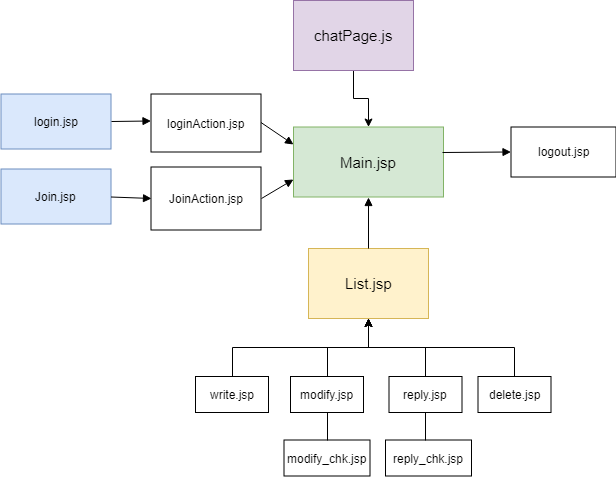

The diagram above was exported from draw.io. Its source (the exported page's mxGraphModel, read from the mxfile embedded in the PNG):
<mxGraphModel dx="978" dy="1636" grid="1" gridSize="10" guides="1" tooltips="1" connect="1" arrows="1" fold="1" page="1" pageScale="1" pageWidth="827" pageHeight="1169" math="0" shadow="0">
  <root>
    <mxCell id="8eQ5AMlFrtroyOR1SW6Y-0" />
    <mxCell id="8eQ5AMlFrtroyOR1SW6Y-1" parent="8eQ5AMlFrtroyOR1SW6Y-0" />
    <mxCell id="IEaOKmmQS8Dtr_4HV-6A-12" value="&lt;span style=&quot;font-size: 15px&quot;&gt;List.jsp&lt;/span&gt;" style="html=1;fillColor=#fff2cc;strokeColor=#d6b656;" vertex="1" parent="8eQ5AMlFrtroyOR1SW6Y-1">
      <mxGeometry x="590" y="178" width="120" height="70" as="geometry" />
    </mxCell>
    <mxCell id="IEaOKmmQS8Dtr_4HV-6A-13" style="edgeStyle=orthogonalEdgeStyle;rounded=0;orthogonalLoop=1;jettySize=auto;html=1;exitX=0.5;exitY=0;exitDx=0;exitDy=0;entryX=0.5;entryY=1;entryDx=0;entryDy=0;fillColor=#000000;gradientColor=none;" edge="1" parent="8eQ5AMlFrtroyOR1SW6Y-1" source="IEaOKmmQS8Dtr_4HV-6A-14" target="IEaOKmmQS8Dtr_4HV-6A-12">
      <mxGeometry relative="1" as="geometry" />
    </mxCell>
    <mxCell id="IEaOKmmQS8Dtr_4HV-6A-14" value="delete.jsp" style="html=1;" vertex="1" parent="8eQ5AMlFrtroyOR1SW6Y-1">
      <mxGeometry x="759.5" y="306" width="73" height="36" as="geometry" />
    </mxCell>
    <mxCell id="IEaOKmmQS8Dtr_4HV-6A-15" style="edgeStyle=orthogonalEdgeStyle;rounded=0;orthogonalLoop=1;jettySize=auto;html=1;exitX=0.5;exitY=0;exitDx=0;exitDy=0;entryX=0.5;entryY=1;entryDx=0;entryDy=0;fillColor=#000000;gradientColor=none;" edge="1" parent="8eQ5AMlFrtroyOR1SW6Y-1" source="IEaOKmmQS8Dtr_4HV-6A-16" target="IEaOKmmQS8Dtr_4HV-6A-12">
      <mxGeometry relative="1" as="geometry" />
    </mxCell>
    <mxCell id="IEaOKmmQS8Dtr_4HV-6A-16" value="write.jsp" style="html=1;" vertex="1" parent="8eQ5AMlFrtroyOR1SW6Y-1">
      <mxGeometry x="477" y="306" width="73" height="36" as="geometry" />
    </mxCell>
    <mxCell id="IEaOKmmQS8Dtr_4HV-6A-17" style="edgeStyle=orthogonalEdgeStyle;rounded=0;orthogonalLoop=1;jettySize=auto;html=1;exitX=0.5;exitY=0;exitDx=0;exitDy=0;entryX=0.5;entryY=1;entryDx=0;entryDy=0;fillColor=#000000;gradientColor=none;" edge="1" parent="8eQ5AMlFrtroyOR1SW6Y-1" source="IEaOKmmQS8Dtr_4HV-6A-18" target="IEaOKmmQS8Dtr_4HV-6A-12">
      <mxGeometry relative="1" as="geometry" />
    </mxCell>
    <mxCell id="IEaOKmmQS8Dtr_4HV-6A-18" value="modify.jsp" style="html=1;" vertex="1" parent="8eQ5AMlFrtroyOR1SW6Y-1">
      <mxGeometry x="572" y="306" width="73" height="36" as="geometry" />
    </mxCell>
    <mxCell id="IEaOKmmQS8Dtr_4HV-6A-19" style="edgeStyle=orthogonalEdgeStyle;rounded=0;orthogonalLoop=1;jettySize=auto;html=1;exitX=0.5;exitY=0;exitDx=0;exitDy=0;entryX=0.5;entryY=1;entryDx=0;entryDy=0;fillColor=#000000;gradientColor=none;" edge="1" parent="8eQ5AMlFrtroyOR1SW6Y-1" source="IEaOKmmQS8Dtr_4HV-6A-20" target="IEaOKmmQS8Dtr_4HV-6A-12">
      <mxGeometry relative="1" as="geometry" />
    </mxCell>
    <mxCell id="IEaOKmmQS8Dtr_4HV-6A-20" value="reply.jsp" style="html=1;" vertex="1" parent="8eQ5AMlFrtroyOR1SW6Y-1">
      <mxGeometry x="670.5" y="306" width="73" height="36" as="geometry" />
    </mxCell>
    <mxCell id="IEaOKmmQS8Dtr_4HV-6A-21" value="modify_chk.jsp" style="html=1;" vertex="1" parent="8eQ5AMlFrtroyOR1SW6Y-1">
      <mxGeometry x="565.5" y="369.5" width="86" height="36" as="geometry" />
    </mxCell>
    <mxCell id="IEaOKmmQS8Dtr_4HV-6A-22" value="reply_chk.jsp" style="html=1;" vertex="1" parent="8eQ5AMlFrtroyOR1SW6Y-1">
      <mxGeometry x="667" y="369.5" width="86" height="36" as="geometry" />
    </mxCell>
    <mxCell id="IEaOKmmQS8Dtr_4HV-6A-23" value="" style="endArrow=none;html=1;fillColor=#000000;gradientColor=none;entryX=0.5;entryY=1;entryDx=0;entryDy=0;exitX=0.5;exitY=0;exitDx=0;exitDy=0;" edge="1" parent="8eQ5AMlFrtroyOR1SW6Y-1" source="IEaOKmmQS8Dtr_4HV-6A-21" target="IEaOKmmQS8Dtr_4HV-6A-18">
      <mxGeometry width="50" height="50" relative="1" as="geometry">
        <mxPoint x="505" y="462.5" as="sourcePoint" />
        <mxPoint x="505" y="420" as="targetPoint" />
      </mxGeometry>
    </mxCell>
    <mxCell id="IEaOKmmQS8Dtr_4HV-6A-24" value="" style="endArrow=none;html=1;fillColor=#000000;gradientColor=none;entryX=0.5;entryY=1;entryDx=0;entryDy=0;" edge="1" parent="8eQ5AMlFrtroyOR1SW6Y-1" target="IEaOKmmQS8Dtr_4HV-6A-20">
      <mxGeometry width="50" height="50" relative="1" as="geometry">
        <mxPoint x="707" y="370" as="sourcePoint" />
        <mxPoint x="619" y="352" as="targetPoint" />
      </mxGeometry>
    </mxCell>
    <mxCell id="dDwWi6oNQSoy4fePccMB-0" value="login.jsp" style="html=1;fillColor=#dae8fc;strokeColor=#6c8ebf;" vertex="1" parent="8eQ5AMlFrtroyOR1SW6Y-1">
      <mxGeometry x="282.5" y="23.5" width="110" height="55" as="geometry" />
    </mxCell>
    <mxCell id="dDwWi6oNQSoy4fePccMB-1" value="loginAction.jsp" style="html=1;" vertex="1" parent="8eQ5AMlFrtroyOR1SW6Y-1">
      <mxGeometry x="432.5" y="23.5" width="110" height="58" as="geometry" />
    </mxCell>
    <mxCell id="dDwWi6oNQSoy4fePccMB-2" value="&lt;font style=&quot;font-size: 15px&quot;&gt;Main.jsp&lt;/font&gt;&lt;br&gt;" style="html=1;fillColor=#d5e8d4;strokeColor=#82b366;" vertex="1" parent="8eQ5AMlFrtroyOR1SW6Y-1">
      <mxGeometry x="575" y="56.5" width="150" height="70" as="geometry" />
    </mxCell>
    <mxCell id="dDwWi6oNQSoy4fePccMB-3" value="&lt;br&gt;logout.jsp&lt;br&gt;&lt;br&gt;" style="html=1;" vertex="1" parent="8eQ5AMlFrtroyOR1SW6Y-1">
      <mxGeometry x="792.5" y="56.5" width="105" height="50" as="geometry" />
    </mxCell>
    <mxCell id="dDwWi6oNQSoy4fePccMB-4" value="Join.jsp" style="html=1;fillColor=#dae8fc;strokeColor=#6c8ebf;" vertex="1" parent="8eQ5AMlFrtroyOR1SW6Y-1">
      <mxGeometry x="282.5" y="98.5" width="110" height="55" as="geometry" />
    </mxCell>
    <mxCell id="dDwWi6oNQSoy4fePccMB-5" value="JoinAction.jsp" style="html=1;" vertex="1" parent="8eQ5AMlFrtroyOR1SW6Y-1">
      <mxGeometry x="432.5" y="96.5" width="110" height="63" as="geometry" />
    </mxCell>
    <mxCell id="dDwWi6oNQSoy4fePccMB-6" value="" style="endArrow=block;endFill=1;endSize=6;html=1;exitX=1;exitY=0.5;exitDx=0;exitDy=0;" edge="1" parent="8eQ5AMlFrtroyOR1SW6Y-1" source="dDwWi6oNQSoy4fePccMB-0">
      <mxGeometry width="100" relative="1" as="geometry">
        <mxPoint x="402.5" y="48.5" as="sourcePoint" />
        <mxPoint x="432.5" y="50.5" as="targetPoint" />
      </mxGeometry>
    </mxCell>
    <mxCell id="dDwWi6oNQSoy4fePccMB-7" value="" style="endArrow=block;endFill=1;endSize=6;html=1;exitX=1;exitY=0.5;exitDx=0;exitDy=0;entryX=0;entryY=0.5;entryDx=0;entryDy=0;" edge="1" parent="8eQ5AMlFrtroyOR1SW6Y-1" target="dDwWi6oNQSoy4fePccMB-5">
      <mxGeometry width="100" relative="1" as="geometry">
        <mxPoint x="392.5" y="126.5" as="sourcePoint" />
        <mxPoint x="432.5" y="125.5" as="targetPoint" />
      </mxGeometry>
    </mxCell>
    <mxCell id="dDwWi6oNQSoy4fePccMB-8" value="" style="endArrow=block;endFill=1;endSize=6;html=1;entryX=0;entryY=0.25;entryDx=0;entryDy=0;" edge="1" parent="8eQ5AMlFrtroyOR1SW6Y-1" target="dDwWi6oNQSoy4fePccMB-2">
      <mxGeometry width="100" relative="1" as="geometry">
        <mxPoint x="542.5" y="52" as="sourcePoint" />
        <mxPoint x="642.5" y="52" as="targetPoint" />
      </mxGeometry>
    </mxCell>
    <mxCell id="dDwWi6oNQSoy4fePccMB-9" value="" style="endArrow=block;endFill=1;endSize=6;html=1;entryX=0;entryY=0.75;entryDx=0;entryDy=0;exitX=1;exitY=0.5;exitDx=0;exitDy=0;" edge="1" parent="8eQ5AMlFrtroyOR1SW6Y-1" source="dDwWi6oNQSoy4fePccMB-5" target="dDwWi6oNQSoy4fePccMB-2">
      <mxGeometry width="100" relative="1" as="geometry">
        <mxPoint x="540.5" y="116.19999694824219" as="sourcePoint" />
        <mxPoint x="590.5" y="106.19999694824219" as="targetPoint" />
      </mxGeometry>
    </mxCell>
    <mxCell id="dDwWi6oNQSoy4fePccMB-10" value="" style="endArrow=block;endFill=1;endSize=6;html=1;exitX=0.991;exitY=0.37;exitDx=0;exitDy=0;exitPerimeter=0;" edge="1" parent="8eQ5AMlFrtroyOR1SW6Y-1" source="dDwWi6oNQSoy4fePccMB-2">
      <mxGeometry width="100" relative="1" as="geometry">
        <mxPoint x="732.5" y="81.10000610351562" as="sourcePoint" />
        <mxPoint x="792.5" y="81.5" as="targetPoint" />
      </mxGeometry>
    </mxCell>
    <mxCell id="dDwWi6oNQSoy4fePccMB-12" value="" style="endArrow=block;endFill=1;endSize=6;html=1;entryX=0.5;entryY=1;entryDx=0;entryDy=0;" edge="1" parent="8eQ5AMlFrtroyOR1SW6Y-1" source="IEaOKmmQS8Dtr_4HV-6A-12" target="dDwWi6oNQSoy4fePccMB-2">
      <mxGeometry width="100" relative="1" as="geometry">
        <mxPoint x="430" y="260" as="sourcePoint" />
        <mxPoint x="443" y="138" as="targetPoint" />
      </mxGeometry>
    </mxCell>
    <mxCell id="uC5kCXZcpoMHUS1Kz70q-1" value="" style="edgeStyle=orthogonalEdgeStyle;rounded=0;orthogonalLoop=1;jettySize=auto;html=1;fillColor=#000000;gradientColor=none;" edge="1" parent="8eQ5AMlFrtroyOR1SW6Y-1" source="uC5kCXZcpoMHUS1Kz70q-0" target="dDwWi6oNQSoy4fePccMB-2">
      <mxGeometry relative="1" as="geometry" />
    </mxCell>
    <mxCell id="uC5kCXZcpoMHUS1Kz70q-0" value="&lt;span style=&quot;font-size: 15px&quot;&gt;chatPage.js&lt;/span&gt;" style="html=1;fillColor=#e1d5e7;strokeColor=#9673a6;" vertex="1" parent="8eQ5AMlFrtroyOR1SW6Y-1">
      <mxGeometry x="575" y="-70" width="120" height="70" as="geometry" />
    </mxCell>
  </root>
</mxGraphModel>